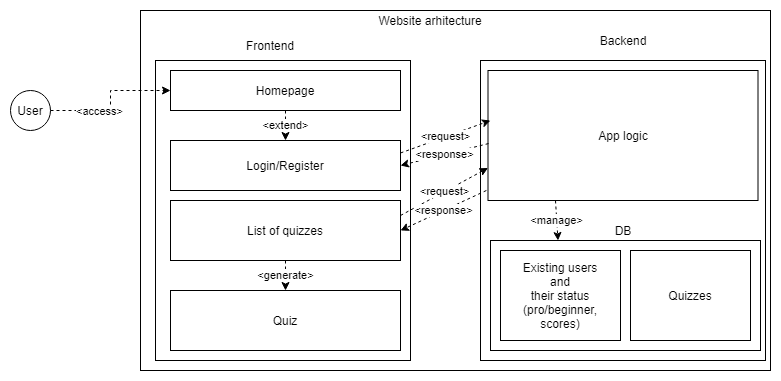

The diagram above was exported from draw.io. Its source (the exported page's mxGraphModel, read from the mxfile embedded in the PNG):
<mxGraphModel dx="1662" dy="772" grid="1" gridSize="10" guides="1" tooltips="1" connect="1" arrows="1" fold="1" page="1" pageScale="1" pageWidth="850" pageHeight="1100" math="0" shadow="0">
  <root>
    <mxCell id="0" />
    <mxCell id="1" parent="0" />
    <mxCell id="xt5kQzdyM2ZSyGvc8_Ft-6" value="" style="rounded=0;whiteSpace=wrap;html=1;" parent="1" vertex="1">
      <mxGeometry x="170" y="80" width="630" height="360" as="geometry" />
    </mxCell>
    <mxCell id="xt5kQzdyM2ZSyGvc8_Ft-7" value="User" style="ellipse;whiteSpace=wrap;html=1;aspect=fixed;" parent="1" vertex="1">
      <mxGeometry x="40" y="160" width="40" height="40" as="geometry" />
    </mxCell>
    <mxCell id="xt5kQzdyM2ZSyGvc8_Ft-10" value="Website arhitecture" style="text;html=1;strokeColor=none;fillColor=none;align=center;verticalAlign=middle;whiteSpace=wrap;rounded=0;" parent="1" vertex="1">
      <mxGeometry x="400" y="80" width="120" height="20" as="geometry" />
    </mxCell>
    <mxCell id="xt5kQzdyM2ZSyGvc8_Ft-12" value="" style="rounded=0;whiteSpace=wrap;html=1;" parent="1" vertex="1">
      <mxGeometry x="185" y="130" width="255" height="300" as="geometry" />
    </mxCell>
    <mxCell id="xt5kQzdyM2ZSyGvc8_Ft-13" value="" style="rounded=0;whiteSpace=wrap;html=1;" parent="1" vertex="1">
      <mxGeometry x="510" y="130" width="285" height="300" as="geometry" />
    </mxCell>
    <mxCell id="xt5kQzdyM2ZSyGvc8_Ft-14" value="Homepage" style="rounded=0;whiteSpace=wrap;html=1;" parent="1" vertex="1">
      <mxGeometry x="200" y="140" width="230" height="40" as="geometry" />
    </mxCell>
    <mxCell id="xt5kQzdyM2ZSyGvc8_Ft-15" value="Frontend" style="text;html=1;strokeColor=none;fillColor=none;align=center;verticalAlign=middle;whiteSpace=wrap;rounded=0;" parent="1" vertex="1">
      <mxGeometry x="270" y="105" width="60" height="20" as="geometry" />
    </mxCell>
    <mxCell id="xt5kQzdyM2ZSyGvc8_Ft-16" value="Backend" style="text;html=1;strokeColor=none;fillColor=none;align=center;verticalAlign=middle;whiteSpace=wrap;rounded=0;" parent="1" vertex="1">
      <mxGeometry x="622.5" y="100" width="60" height="20" as="geometry" />
    </mxCell>
    <mxCell id="xt5kQzdyM2ZSyGvc8_Ft-17" style="edgeStyle=orthogonalEdgeStyle;rounded=0;orthogonalLoop=1;jettySize=auto;html=1;exitX=1;exitY=0.5;exitDx=0;exitDy=0;entryX=0;entryY=0.5;entryDx=0;entryDy=0;dashed=1;" parent="1" source="xt5kQzdyM2ZSyGvc8_Ft-7" target="xt5kQzdyM2ZSyGvc8_Ft-14" edge="1">
      <mxGeometry relative="1" as="geometry" />
    </mxCell>
    <mxCell id="xt5kQzdyM2ZSyGvc8_Ft-18" value="&amp;lt;access&amp;gt;" style="edgeLabel;html=1;align=center;verticalAlign=middle;resizable=0;points=[];" parent="xt5kQzdyM2ZSyGvc8_Ft-17" vertex="1" connectable="0">
      <mxGeometry x="-0.3187" relative="1" as="geometry">
        <mxPoint as="offset" />
      </mxGeometry>
    </mxCell>
    <mxCell id="xt5kQzdyM2ZSyGvc8_Ft-19" value="" style="rounded=0;whiteSpace=wrap;html=1;" parent="1" vertex="1">
      <mxGeometry x="520" y="310" width="270" height="110" as="geometry" />
    </mxCell>
    <mxCell id="xt5kQzdyM2ZSyGvc8_Ft-20" value="DB" style="text;html=1;strokeColor=none;fillColor=none;align=center;verticalAlign=middle;whiteSpace=wrap;rounded=0;" parent="1" vertex="1">
      <mxGeometry x="632.5" y="290" width="40" height="20" as="geometry" />
    </mxCell>
    <mxCell id="xt5kQzdyM2ZSyGvc8_Ft-21" value="Existing users&lt;br&gt;and&lt;br&gt;their status&lt;br&gt;(pro/beginner,&lt;br&gt;scores)" style="rounded=0;whiteSpace=wrap;html=1;" parent="1" vertex="1">
      <mxGeometry x="530" y="320" width="120" height="90" as="geometry" />
    </mxCell>
    <mxCell id="xt5kQzdyM2ZSyGvc8_Ft-22" value="Quizzes" style="rounded=0;whiteSpace=wrap;html=1;" parent="1" vertex="1">
      <mxGeometry x="660" y="320" width="120" height="90" as="geometry" />
    </mxCell>
    <mxCell id="xt5kQzdyM2ZSyGvc8_Ft-23" value="List of quizzes" style="rounded=0;whiteSpace=wrap;html=1;" parent="1" vertex="1">
      <mxGeometry x="200" y="270" width="230" height="60" as="geometry" />
    </mxCell>
    <mxCell id="xt5kQzdyM2ZSyGvc8_Ft-25" value="Quiz" style="rounded=0;whiteSpace=wrap;html=1;" parent="1" vertex="1">
      <mxGeometry x="200" y="360" width="230" height="60" as="geometry" />
    </mxCell>
    <mxCell id="xt5kQzdyM2ZSyGvc8_Ft-29" value="App logic" style="rounded=0;whiteSpace=wrap;html=1;" parent="1" vertex="1">
      <mxGeometry x="517.5" y="140" width="270" height="130" as="geometry" />
    </mxCell>
    <mxCell id="xt5kQzdyM2ZSyGvc8_Ft-30" value="&amp;lt;manage&amp;gt;" style="endArrow=classic;html=1;dashed=1;entryX=0.25;entryY=0;entryDx=0;entryDy=0;exitX=0.25;exitY=1;exitDx=0;exitDy=0;" parent="1" source="xt5kQzdyM2ZSyGvc8_Ft-29" target="xt5kQzdyM2ZSyGvc8_Ft-19" edge="1">
      <mxGeometry width="50" height="50" relative="1" as="geometry">
        <mxPoint x="400" y="300" as="sourcePoint" />
        <mxPoint x="450" y="250" as="targetPoint" />
      </mxGeometry>
    </mxCell>
    <mxCell id="xt5kQzdyM2ZSyGvc8_Ft-31" value="&amp;lt;generate&amp;gt;" style="endArrow=classic;html=1;dashed=1;entryX=0.5;entryY=0;entryDx=0;entryDy=0;exitX=0.5;exitY=1;exitDx=0;exitDy=0;" parent="1" source="xt5kQzdyM2ZSyGvc8_Ft-23" target="xt5kQzdyM2ZSyGvc8_Ft-25" edge="1">
      <mxGeometry width="50" height="50" relative="1" as="geometry">
        <mxPoint x="400" y="300" as="sourcePoint" />
        <mxPoint x="450" y="250" as="targetPoint" />
      </mxGeometry>
    </mxCell>
    <mxCell id="xt5kQzdyM2ZSyGvc8_Ft-32" value="&amp;lt;request&amp;gt;" style="endArrow=classic;html=1;dashed=1;entryX=0.009;entryY=0.385;entryDx=0;entryDy=0;exitX=1;exitY=0.25;exitDx=0;exitDy=0;entryPerimeter=0;" parent="1" source="ltyBPVXxukExxrVFVNun-1" target="xt5kQzdyM2ZSyGvc8_Ft-29" edge="1">
      <mxGeometry width="50" height="50" relative="1" as="geometry">
        <mxPoint x="400" y="300" as="sourcePoint" />
        <mxPoint x="450" y="250" as="targetPoint" />
        <Array as="points" />
      </mxGeometry>
    </mxCell>
    <mxCell id="xt5kQzdyM2ZSyGvc8_Ft-33" value="&amp;lt;response&amp;gt;" style="endArrow=classic;html=1;dashed=1;entryX=1;entryY=0.5;entryDx=0;entryDy=0;exitX=0.002;exitY=0.562;exitDx=0;exitDy=0;exitPerimeter=0;" parent="1" source="xt5kQzdyM2ZSyGvc8_Ft-29" target="ltyBPVXxukExxrVFVNun-1" edge="1">
      <mxGeometry width="50" height="50" relative="1" as="geometry">
        <mxPoint x="515" y="235" as="sourcePoint" />
        <mxPoint x="440" y="270" as="targetPoint" />
        <Array as="points" />
      </mxGeometry>
    </mxCell>
    <mxCell id="ltyBPVXxukExxrVFVNun-1" value="Login/Register" style="rounded=0;whiteSpace=wrap;html=1;" parent="1" vertex="1">
      <mxGeometry x="200" y="210" width="230" height="50" as="geometry" />
    </mxCell>
    <mxCell id="ltyBPVXxukExxrVFVNun-2" value="&amp;lt;extend&amp;gt;" style="endArrow=classic;html=1;dashed=1;entryX=0.5;entryY=0;entryDx=0;entryDy=0;exitX=0.5;exitY=1;exitDx=0;exitDy=0;" parent="1" source="xt5kQzdyM2ZSyGvc8_Ft-14" target="ltyBPVXxukExxrVFVNun-1" edge="1">
      <mxGeometry width="50" height="50" relative="1" as="geometry">
        <mxPoint x="325" y="340" as="sourcePoint" />
        <mxPoint x="325" y="370" as="targetPoint" />
      </mxGeometry>
    </mxCell>
    <mxCell id="ltyBPVXxukExxrVFVNun-3" value="&amp;lt;request&amp;gt;" style="endArrow=classic;html=1;dashed=1;entryX=0;entryY=0.75;entryDx=0;entryDy=0;exitX=1;exitY=0.25;exitDx=0;exitDy=0;" parent="1" source="xt5kQzdyM2ZSyGvc8_Ft-23" target="xt5kQzdyM2ZSyGvc8_Ft-29" edge="1">
      <mxGeometry width="50" height="50" relative="1" as="geometry">
        <mxPoint x="440" y="232.5" as="sourcePoint" />
        <mxPoint x="525.8800000000001" y="233.98000000000002" as="targetPoint" />
        <Array as="points" />
      </mxGeometry>
    </mxCell>
    <mxCell id="ltyBPVXxukExxrVFVNun-4" value="&amp;lt;response&amp;gt;" style="endArrow=classic;html=1;dashed=1;entryX=1;entryY=0.5;entryDx=0;entryDy=0;exitX=-0.006;exitY=0.923;exitDx=0;exitDy=0;exitPerimeter=0;" parent="1" source="xt5kQzdyM2ZSyGvc8_Ft-29" target="xt5kQzdyM2ZSyGvc8_Ft-23" edge="1">
      <mxGeometry width="50" height="50" relative="1" as="geometry">
        <mxPoint x="527.5" y="247.5" as="sourcePoint" />
        <mxPoint x="440" y="245" as="targetPoint" />
        <Array as="points" />
      </mxGeometry>
    </mxCell>
  </root>
</mxGraphModel>